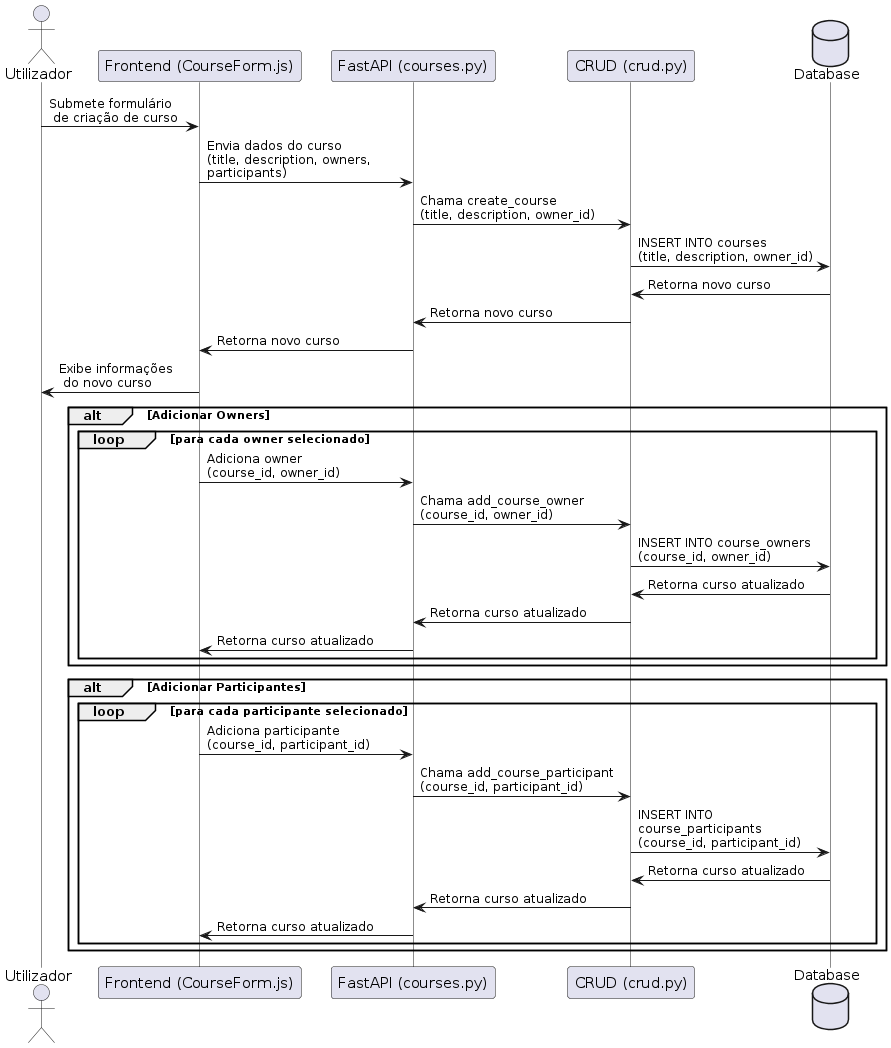

The diagram above was rendered by PlantUML. Its source (embedded in the PNG):
@startuml
skinparam ParticipantPadding 10
skinparam BoxPadding 10
skinparam ArrowFontSize 12
skinparam SequenceFontSize 12
skinparam ParticipantFontSize 15
skinparam ActorFontSize 15
skinparam LifelineStrategy solid
skinparam MaxMessageSize 200

actor Utilizador
participant "Frontend (CourseForm.js)" as FE
participant "FastAPI (courses.py)" as API
participant "CRUD (crud.py)" as CRUD
database "Database" as DB

Utilizador -> FE: Submete formulário\n de criação de curso
FE -> API: Envia dados do curso\n(title, description, owners, participants)
API -> CRUD: Chama create_course\n(title, description, owner_id)
CRUD -> DB: INSERT INTO courses\n(title, description, owner_id)
DB -> CRUD: Retorna novo curso
CRUD -> API: Retorna novo curso
API -> FE: Retorna novo curso
FE -> Utilizador: Exibe informações\n do novo curso

alt Adicionar Owners
    loop para cada owner selecionado
        FE -> API: Adiciona owner\n(course_id, owner_id)
        API -> CRUD: Chama add_course_owner\n(course_id, owner_id)
        CRUD -> DB: INSERT INTO course_owners\n(course_id, owner_id)
        DB -> CRUD: Retorna curso atualizado
        CRUD -> API: Retorna curso atualizado
        API -> FE: Retorna curso atualizado
    end
end

alt Adicionar Participantes
    loop para cada participante selecionado
        FE -> API: Adiciona participante\n(course_id, participant_id)
        API -> CRUD: Chama add_course_participant\n(course_id, participant_id)
        CRUD -> DB: INSERT INTO course_participants\n(course_id, participant_id)
        DB -> CRUD: Retorna curso atualizado
        CRUD -> API: Retorna curso atualizado
        API -> FE: Retorna curso atualizado
    end
end
@enduml